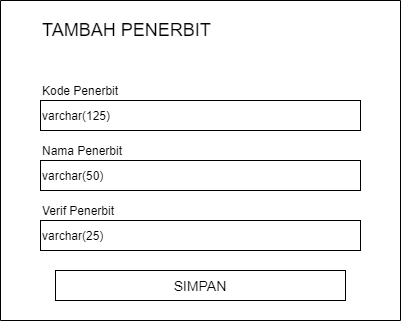

The diagram above was exported from draw.io. Its source (the exported page's mxGraphModel, read from the mxfile embedded in the PNG):
<mxGraphModel dx="768" dy="482" grid="1" gridSize="10" guides="1" tooltips="1" connect="1" arrows="1" fold="1" page="1" pageScale="1" pageWidth="827" pageHeight="1169" math="0" shadow="0">
  <root>
    <mxCell id="jq6b6UX3u-kdcFM8hhCc-0" />
    <mxCell id="jq6b6UX3u-kdcFM8hhCc-1" parent="jq6b6UX3u-kdcFM8hhCc-0" />
    <mxCell id="jq6b6UX3u-kdcFM8hhCc-2" value="varchar(125)" style="rounded=0;whiteSpace=wrap;html=1;align=left;" vertex="1" parent="jq6b6UX3u-kdcFM8hhCc-1">
      <mxGeometry x="80" y="100" width="320" height="30" as="geometry" />
    </mxCell>
    <mxCell id="jq6b6UX3u-kdcFM8hhCc-3" value="Kode Penerbit" style="text;html=1;strokeColor=none;fillColor=none;align=left;verticalAlign=middle;whiteSpace=wrap;rounded=0;" vertex="1" parent="jq6b6UX3u-kdcFM8hhCc-1">
      <mxGeometry x="80" y="80" width="190" height="20" as="geometry" />
    </mxCell>
    <mxCell id="jq6b6UX3u-kdcFM8hhCc-4" value="varchar(50)" style="rounded=0;whiteSpace=wrap;html=1;align=left;" vertex="1" parent="jq6b6UX3u-kdcFM8hhCc-1">
      <mxGeometry x="80" y="160" width="320" height="30" as="geometry" />
    </mxCell>
    <mxCell id="jq6b6UX3u-kdcFM8hhCc-5" value="Nama Penerbit" style="text;html=1;strokeColor=none;fillColor=none;align=left;verticalAlign=middle;whiteSpace=wrap;rounded=0;" vertex="1" parent="jq6b6UX3u-kdcFM8hhCc-1">
      <mxGeometry x="80" y="140" width="190" height="20" as="geometry" />
    </mxCell>
    <mxCell id="jq6b6UX3u-kdcFM8hhCc-6" value="varchar(25)" style="rounded=0;whiteSpace=wrap;html=1;align=left;" vertex="1" parent="jq6b6UX3u-kdcFM8hhCc-1">
      <mxGeometry x="80" y="220" width="320" height="30" as="geometry" />
    </mxCell>
    <mxCell id="jq6b6UX3u-kdcFM8hhCc-7" value="Verif Penerbit" style="text;html=1;strokeColor=none;fillColor=none;align=left;verticalAlign=middle;whiteSpace=wrap;rounded=0;" vertex="1" parent="jq6b6UX3u-kdcFM8hhCc-1">
      <mxGeometry x="80" y="200" width="190" height="20" as="geometry" />
    </mxCell>
    <mxCell id="jq6b6UX3u-kdcFM8hhCc-16" value="SIMPAN" style="rounded=0;whiteSpace=wrap;html=1;fontSize=14;" vertex="1" parent="jq6b6UX3u-kdcFM8hhCc-1">
      <mxGeometry x="95" y="270" width="290" height="30" as="geometry" />
    </mxCell>
    <mxCell id="jq6b6UX3u-kdcFM8hhCc-17" value="" style="endArrow=none;html=1;fontSize=14;" edge="1" parent="jq6b6UX3u-kdcFM8hhCc-1">
      <mxGeometry width="50" height="50" relative="1" as="geometry">
        <mxPoint x="40" y="320" as="sourcePoint" />
        <mxPoint x="40" as="targetPoint" />
      </mxGeometry>
    </mxCell>
    <mxCell id="jq6b6UX3u-kdcFM8hhCc-18" value="" style="endArrow=none;html=1;fontSize=14;" edge="1" parent="jq6b6UX3u-kdcFM8hhCc-1">
      <mxGeometry width="50" height="50" relative="1" as="geometry">
        <mxPoint x="440" y="320" as="sourcePoint" />
        <mxPoint x="440" as="targetPoint" />
      </mxGeometry>
    </mxCell>
    <mxCell id="jq6b6UX3u-kdcFM8hhCc-19" value="" style="endArrow=none;html=1;fontSize=14;" edge="1" parent="jq6b6UX3u-kdcFM8hhCc-1">
      <mxGeometry width="50" height="50" relative="1" as="geometry">
        <mxPoint x="440" y="320" as="sourcePoint" />
        <mxPoint x="40" y="320" as="targetPoint" />
      </mxGeometry>
    </mxCell>
    <mxCell id="jq6b6UX3u-kdcFM8hhCc-20" value="" style="endArrow=none;html=1;fontSize=14;" edge="1" parent="jq6b6UX3u-kdcFM8hhCc-1">
      <mxGeometry width="50" height="50" relative="1" as="geometry">
        <mxPoint x="440" as="sourcePoint" />
        <mxPoint x="40" as="targetPoint" />
      </mxGeometry>
    </mxCell>
    <mxCell id="jq6b6UX3u-kdcFM8hhCc-21" value="TAMBAH PENERBIT" style="text;html=1;strokeColor=none;fillColor=none;align=left;verticalAlign=middle;whiteSpace=wrap;rounded=0;fontSize=18;" vertex="1" parent="jq6b6UX3u-kdcFM8hhCc-1">
      <mxGeometry x="80" y="20" width="250" height="20" as="geometry" />
    </mxCell>
  </root>
</mxGraphModel>